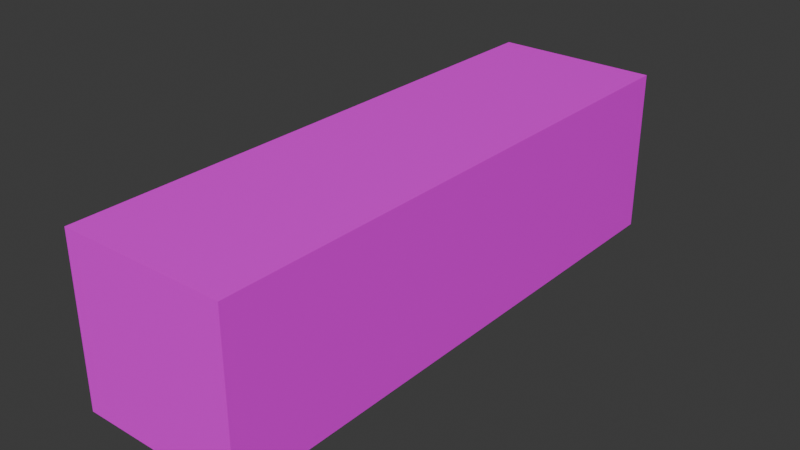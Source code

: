 # Source: package.blend  (saved by Blender 4.1.24; exported with 4.5.12 LTS)
import bpy
from mathutils import Matrix  # noqa: F401  (used for matrix-valued properties, if any)

bpy.ops.wm.read_factory_settings(use_empty=True)
scene = bpy.context.scene
scene.name = 'Scene'

# ---- images (referenced by path relative to the original .blend; pixels are not part of the script)
import os
ASSET_DIR = os.environ.get("B2B_ASSET_DIR", "")  # directory of the original .blend (textures are referenced by path, not embedded)
HERE = os.path.dirname(os.path.abspath(__file__))  # packed textures are extracted next to this script under _unpacked/

def load_image(name, relpath, width, height, colorspace="sRGB"):
    """Load a texture the original file referenced (path relative to the .blend, or extracted next to this script)."""
    p = next((c for c in (os.path.join(HERE, relpath), os.path.join(ASSET_DIR, relpath)) if relpath and os.path.exists(c)), "")
    if p:
        img = bpy.data.images.load(p, check_existing=True)
        img.name = name
    else:  # same state as the original file: an image datablock whose file is absent (Cycles renders it pink)
        img = bpy.data.images.new(name, width, height)
        img.source = "FILE"
        img.filepath = "//" + (relpath or name)
    img.colorspace_settings.name = colorspace
    return img
img_package_png = load_image('package.png', 'textures/package.png', 1024, 1024, 'sRGB')

# ---- materials (node trees are filled in below, after node groups)
mat_material = bpy.data.materials.new('Material')
mat_material.alpha_threshold = 0.0
mat_material.use_transparent_shadow = False
mat_material.roughness = 0.5
mat_material.line_color = (0.0, 0.0, 0.0, 1.0)

# ---- material node trees
mat_material.use_nodes = True; mat_material.node_tree.nodes.clear()
_N = mat_material.node_tree.nodes; _L = mat_material.node_tree.links
n0 = _N.new('ShaderNodeOutputMaterial'); n0.name = 'Material Output'; n0.location = (300, 300)
n1 = _N.new('ShaderNodeBsdfPrincipled'); n1.name = 'Principled BSDF'; n1.location = (10, 300)
n1.inputs[3].default_value = 1.45
n2 = _N.new('ShaderNodeTexImage'); n2.name = 'Image Texture'; n2.location = (-280, 280)
n2.image = img_package_png
_L.new(n1.outputs[0], n0.inputs[0])
_L.new(n2.outputs[0], n1.inputs[0])
n0.is_active_output = True

# ---- world
world_world = bpy.data.worlds.new('World'); scene.world = world_world
world_world.use_nodes = True; world_world.node_tree.nodes.clear()
_N = world_world.node_tree.nodes; _L = world_world.node_tree.links
n0 = _N.new('ShaderNodeOutputWorld'); n0.name = 'World Output'; n0.location = (300, 300)
n1 = _N.new('ShaderNodeBackground'); n1.name = 'Background'; n1.location = (10, 300)
n1.inputs[0].default_value = (0.05088, 0.05088, 0.05088, 1.0)
_L.new(n1.outputs[0], n0.inputs[0])
n0.is_active_output = True
world_world.color = (0.05088, 0.05088, 0.05088)
world_world.use_sun_shadow = False
world_world.sun_shadow_jitter_overblur = 0.0

# ---- meshes
me_cube_020 = bpy.data.meshes.new('Cube.020')
me_cube_020.from_pydata([(-0.1, -0.341, -0.1), (-0.1, -0.341, 0.1), (-0.1, 0.341, -0.1), (-0.1, 0.341, 0.1), (0.1, -0.341, -0.1), (0.1, -0.341, 0.1), (0.1, 0.341, -0.1), (0.1, 0.341, 0.1)], [], [(0, 1, 3, 2), (2, 3, 7, 6), (6, 7, 5, 4), (4, 5, 1, 0), (2, 6, 4, 0), (7, 3, 1, 5)])
_uv = me_cube_020.uv_layers.new(name='UVMap')
_uv.uv.foreach_set('vector', [0.4557, 0.1624, 0.4557, 0.004622, 0.9938, 0.004622, 0.9938, 0.1624, -0.0003846, 1.643, -0.0003847, 1.342, 0.6776, 1.342, 0.6776, 1.643, 0.9938, 0.3203, 0.9938, 0.4781, 0.4557, 0.4781, 0.4557, 0.3203, 0.6776, 0.01487, 0.6776, 0.3159, -0.0003841, 0.3159, -0.0003842, 0.01487, 0.9938, 0.1624, 0.9938, 0.3203, 0.4557, 0.3203, 0.4557, 0.1624, 0.6776, 1.342, -0.0003847, 1.342, -0.0003841, 0.3159, 0.6776, 0.3159])
me_cube_020.materials.append(mat_material)
me_cube_020.update()

# ---- objects
ob_package = bpy.data.objects.new('Package', me_cube_020)

# ---- transforms, parenting, visibility, modifiers, constraints
ob_package.location = (0.0, 0.0, 0.0)

# ---- collection membership
scene.collection.objects.link(ob_package)

# ---- scene / render settings (as saved in the file)
scene.frame_start = 1; scene.frame_end = 250; scene.frame_set(1)
scene.render.engine = 'BLENDER_EEVEE_NEXT'
scene.cycles.sampling_pattern = 'TABULATED_SOBOL'
scene.eevee.ray_tracing_options.trace_max_roughness = 0.0
bpy.context.view_layer.update()

# ---- added for rendering (the .blend has no active camera and no usable light): camera, sun
cam_auto = bpy.data.cameras.new('AutoCamera')
cam_auto.lens = 50.0
cam_auto.sensor_width = 36.0
cam_auto.clip_end = 1000.0
ob_auto_camera = bpy.data.objects.new('AutoCamera', cam_auto)
scene.collection.objects.link(ob_auto_camera)
ob_auto_camera.location = (0.683087, -0.819705, 0.54647)
ob_auto_camera.rotation_euler = (1.09748, -7.21219e-08, 0.694738)
scene.camera = ob_auto_camera
light_auto_sun = bpy.data.lights.new('AutoSun', 'SUN')
light_auto_sun.energy = 3.0
light_auto_sun.angle = 0.0523599
ob_auto_sun = bpy.data.objects.new('AutoSun', light_auto_sun)
scene.collection.objects.link(ob_auto_sun)
ob_auto_sun.rotation_euler = (0.872665, 0.174533, 0.523599)
bpy.context.view_layer.update()
